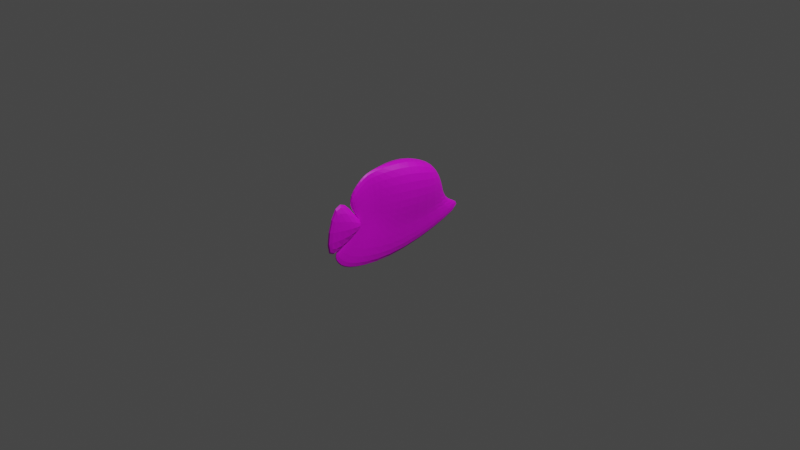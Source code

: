 # Source: lowdory.blend  (saved by Blender 3.5.10; exported with 4.5.12 LTS)
import bpy
from mathutils import Matrix  # noqa: F401  (used for matrix-valued properties, if any)

bpy.ops.wm.read_factory_settings(use_empty=True)
scene = bpy.context.scene
scene.name = 'Scene'

# ---- collections
col_collection = bpy.data.collections.new('Collection'); scene.collection.children.link(col_collection)

# ---- images (referenced by path relative to the original .blend; pixels are not part of the script)
import os
ASSET_DIR = os.environ.get("B2B_ASSET_DIR", "")  # directory of the original .blend (textures are referenced by path, not embedded)
HERE = os.path.dirname(os.path.abspath(__file__))  # packed textures are extracted next to this script under _unpacked/

def load_image(name, relpath, width, height, colorspace="sRGB"):
    """Load a texture the original file referenced (path relative to the .blend, or extracted next to this script)."""
    p = next((c for c in (os.path.join(HERE, relpath), os.path.join(ASSET_DIR, relpath)) if relpath and os.path.exists(c)), "")
    if p:
        img = bpy.data.images.load(p, check_existing=True)
        img.name = name
    else:  # same state as the original file: an image datablock whose file is absent (Cycles renders it pink)
        img = bpy.data.images.new(name, width, height)
        img.source = "FILE"
        img.filepath = "//" + (relpath or name)
    img.colorspace_settings.name = colorspace
    return img
img_dory_png = load_image('dory.png', 'dory.png', 1024, 1024, 'sRGB')

# ---- materials (node trees are filled in below, after node groups)
mat_material = bpy.data.materials.new('Material')
mat_material.alpha_threshold = 0.0
mat_material.use_transparent_shadow = False
mat_material.roughness = 0.5
mat_material.line_color = (0.0, 0.0, 0.0, 1.0)

# ---- material node trees
mat_material.use_nodes = True; mat_material.node_tree.nodes.clear()
_N = mat_material.node_tree.nodes; _L = mat_material.node_tree.links
n0 = _N.new('ShaderNodeOutputMaterial'); n0.name = 'Material Output'; n0.location = (300, 300)
n1 = _N.new('ShaderNodeBsdfPrincipled'); n1.name = 'Principled BSDF'; n1.location = (10, 300)
n1.distribution = 'GGX'
n1.subsurface_method = 'RANDOM_WALK_SKIN'
n1.inputs[3].default_value = 1.45
n1.inputs[27].default_value = (0.0, 0.0, 0.0, 1.0)
n1.inputs[28].default_value = 1.0
n2 = _N.new('ShaderNodeTexImage'); n2.name = 'Image Texture'; n2.location = (-280, 280)
n2.image = img_dory_png
_L.new(n1.outputs[0], n0.inputs[0])
_L.new(n2.outputs[0], n1.inputs[0])
n0.is_active_output = True

# ---- world
world_world = bpy.data.worlds.new('World'); scene.world = world_world
world_world.use_nodes = True; world_world.node_tree.nodes.clear()
_N = world_world.node_tree.nodes; _L = world_world.node_tree.links
n0 = _N.new('ShaderNodeOutputWorld'); n0.name = 'World Output'; n0.location = (300, 300)
n1 = _N.new('ShaderNodeBackground'); n1.name = 'Background'; n1.location = (10, 300)
n1.inputs[0].default_value = (0.05088, 0.05088, 0.05088, 1.0)
_L.new(n1.outputs[0], n0.inputs[0])
n0.is_active_output = True
world_world.color = (0.05088, 0.05088, 0.05088)
world_world.use_sun_shadow = False
world_world.sun_shadow_jitter_overblur = 0.0

# ---- cameras
cam_camera = bpy.data.cameras.new('Camera')
cam_camera.clip_end = 100.0
cam_camera.ortho_scale = 7.314

# ---- lights
light_light = bpy.data.lights.new('Light', 'POINT')
light_light.transmission_factor = 0.0
light_light.energy = 1000.0
light_light.shadow_soft_size = 0.1
light_light.shadow_maximum_resolution = 0.006
light_light.use_absolute_resolution = True

# ---- meshes
me_cube = bpy.data.meshes.new('Cube')
me_cube.from_pydata([(0.7562, 0.6451, 1.156), (0.3402, 1.355, -0.4963), (0.3955, -0.9169, 0.969), (0.1089, -1.122, -0.418), (-0.6489, 0.7181, 1.175), (-0.3482, 1.502, -0.4808), (-0.03712, -0.89, 0.99), (-0.1787, -1.064, -0.3886), (-0.5146, 0.04866, -1.374), (0.9911, 0.1334, 1.701), (-0.9897, 0.112, 1.723), (0.5323, -0.01031, -1.383), (0.3594, 0.8715, -0.2756), (0.03768, -1.307, -1.064), (0.2044, -1.37, -1.071), (-0.4711, 1.009, -0.258), (0.5396, -0.009918, -0.3351), (-0.4804, 0.01644, -0.3235), (0.05409, -1.037, 1.616), (0.6844, 0.8286, 0.2495), (0.2363, -1.085, 1.603), (-0.7802, 0.9405, 0.2679), (0.9805, 0.04678, 0.4707), (-0.9192, 0.05425, 0.4864), (0.2493, -0.7045, 0.3869), (0.2413, -0.6929, 0.0941), (-0.06711, -0.6292, 0.101), (-0.1328, -0.6554, 0.3994), (0.9518, -0.7048, 0.3761), (0.8644, -0.6919, 0.105), (-0.868, -0.6288, 0.1119), (-0.9416, -0.6565, 0.3885), (-0.03834, -0.8089, -1.155), (0.3397, -0.468, 1.657), (-0.07769, -0.4605, 1.678), (0.2678, -0.8677, -1.177), (-0.0668, -0.37, -0.06943), (0.2483, -0.4187, -0.07822), (-0.13, -0.3705, 0.4343), (0.2506, -0.4029, 0.4206), (-0.021, -1.012, -0.842), (0.4453, -0.6412, 1.575), (0.2436, -0.6009, 0.03629), (0.2498, -0.6033, 0.3982), (0.01785, -0.6208, 1.597), (0.2729, -1.116, -0.7522), (-0.06701, -0.5423, 0.04385), (-0.1319, -0.5598, 0.4111)], [], [(41, 44, 6, 2), (24, 2, 6, 27), (23, 10, 4, 21), (40, 45, 3, 7), (43, 41, 2, 24), (21, 4, 0, 19), (19, 0, 9, 22), (5, 1, 11, 8), (38, 34, 10, 23), (0, 4, 10, 9), (32, 36, 17, 8), (1, 12, 16, 11), (5, 15, 12, 1), (45, 42, 25, 3), (8, 17, 15, 5), (3, 25, 26, 7), (36, 38, 23, 17), (12, 19, 22, 16), (15, 21, 19, 12), (42, 43, 24, 25), (17, 23, 21, 15), (14, 20, 18, 13), (28, 29, 25, 24), (29, 30, 26, 25), (30, 31, 27, 26), (31, 28, 24, 27), (20, 14, 29, 28), (14, 13, 30, 29), (13, 18, 31, 30), (18, 20, 28, 31), (16, 22, 39, 37), (46, 47, 38, 36), (11, 16, 37, 35), (40, 46, 36, 32), (47, 44, 34, 38), (22, 9, 33, 39), (8, 11, 35, 32), (9, 10, 34, 33), (27, 6, 44, 47), (7, 26, 46, 40), (26, 27, 47, 46), (37, 39, 43, 42), (35, 37, 42, 45), (39, 33, 41, 43), (32, 35, 45, 40), (33, 34, 44, 41)])
_uv = me_cube.uv_layers.new(name='UVMap')
_uv.uv.foreach_set('vector', [0.5645, 0.6233, 0.5687, 0.6224, 0.5074, 0.6582, 0.5058, 0.6612, 0.5041, 0.5858, 0.5058, 0.6612, 0.5074, 0.6582, 0.4168, 0.6545, 0.6248, 0.4888, 0.7401, 0.4947, 0.8045, 0.3708, 0.8188, 0.2928, 0.4223, 0.5246, 0.4109, 0.5473, 0.3996, 0.5715, 0.41, 0.566, 0.5201, 0.5727, 0.5645, 0.6233, 0.5058, 0.6612, 0.5041, 0.5858, 0.8188, 0.2928, 0.8045, 0.3708, 0.8004, 0.3837, 0.8211, 0.2865, 0.8211, 0.2865, 0.8004, 0.3837, 0.7343, 0.5033, 0.6228, 0.4885, 0.807, 0.1841, 0.7839, 0.2032, 0.59, 0.2766, 0.5995, 0.2692, 0.5574, 0.5435, 0.5972, 0.6074, 0.7401, 0.4947, 0.6248, 0.4888, 0.8004, 0.3837, 0.8045, 0.3708, 0.7401, 0.4947, 0.7343, 0.5033, 0.4372, 0.468, 0.5319, 0.4979, 0.5778, 0.4211, 0.5995, 0.2692, 0.7839, 0.2032, 0.8054, 0.2275, 0.5732, 0.4237, 0.59, 0.2766, 0.807, 0.1841, 0.8157, 0.22, 0.8054, 0.2275, 0.7839, 0.2032, 0.4109, 0.5473, 0.5021, 0.5397, 0.491, 0.5578, 0.3996, 0.5715, 0.5995, 0.2692, 0.5778, 0.4211, 0.8157, 0.22, 0.807, 0.1841, 0.3996, 0.5715, 0.491, 0.5578, 0.4056, 0.6459, 0.41, 0.566, 0.5319, 0.4979, 0.5574, 0.5435, 0.6248, 0.4888, 0.5778, 0.4211, 0.8054, 0.2275, 0.8211, 0.2865, 0.6228, 0.4885, 0.5732, 0.4237, 0.8157, 0.22, 0.8188, 0.2928, 0.8211, 0.2865, 0.8054, 0.2275, 0.5021, 0.5397, 0.5201, 0.5727, 0.5041, 0.5858, 0.491, 0.5578, 0.5778, 0.4211, 0.6248, 0.4888, 0.8188, 0.2928, 0.8157, 0.22, 0.3324, 0.728, 0.3775, 0.7779, 0.3733, 0.7793, 0.3379, 0.7266, 0.409, 0.6723, 0.3981, 0.6561, 0.491, 0.5578, 0.5041, 0.5858, 0.3981, 0.6561, 0.4071, 0.6496, 0.4056, 0.6459, 0.491, 0.5578, 0.4071, 0.6496, 0.4143, 0.661, 0.4168, 0.6545, 0.4056, 0.6459, 0.4143, 0.661, 0.409, 0.6723, 0.5041, 0.5858, 0.4168, 0.6545, 0.3775, 0.7779, 0.3324, 0.728, 0.3981, 0.6561, 0.409, 0.6723, 0.3324, 0.728, 0.3379, 0.7266, 0.4071, 0.6496, 0.3981, 0.6561, 0.3379, 0.7266, 0.3733, 0.7793, 0.4161, 0.6497, 0.4071, 0.6519, 0.3733, 0.7793, 0.3775, 0.7779, 0.409, 0.6723, 0.4143, 0.661, 0.5732, 0.4237, 0.6228, 0.4885, 0.5518, 0.5467, 0.524, 0.5039, 0.5114, 0.5322, 0.5274, 0.5678, 0.5574, 0.5435, 0.5319, 0.4979, 0.59, 0.2766, 0.5732, 0.4237, 0.524, 0.5039, 0.4272, 0.4743, 0.4223, 0.5246, 0.5114, 0.5322, 0.5319, 0.4979, 0.4372, 0.468, 0.5274, 0.5678, 0.5687, 0.6224, 0.5972, 0.6074, 0.5574, 0.5435, 0.6228, 0.4885, 0.7343, 0.5033, 0.595, 0.6065, 0.5518, 0.5467, 0.5995, 0.2692, 0.59, 0.2766, 0.4272, 0.4743, 0.4372, 0.468, 0.7343, 0.5033, 0.7401, 0.4947, 0.5972, 0.6074, 0.595, 0.6065, 0.4168, 0.6545, 0.5074, 0.6582, 0.5687, 0.6224, 0.5274, 0.5678, 0.41, 0.566, 0.4056, 0.6459, 0.5114, 0.5322, 0.4223, 0.5246, 0.4056, 0.6459, 0.4168, 0.6545, 0.5274, 0.5678, 0.5114, 0.5322, 0.524, 0.5039, 0.5518, 0.5467, 0.5201, 0.5727, 0.5021, 0.5397, 0.4272, 0.4743, 0.524, 0.5039, 0.5021, 0.5397, 0.4109, 0.5473, 0.5518, 0.5467, 0.595, 0.6065, 0.5645, 0.6233, 0.5201, 0.5727, 0.4372, 0.468, 0.4272, 0.4743, 0.4109, 0.5473, 0.4223, 0.5246, 0.595, 0.6065, 0.5972, 0.6074, 0.5687, 0.6224, 0.5645, 0.6233])
me_cube.materials.append(mat_material)
me_cube.use_mirror_vertex_groups = False
me_cube.update()

# ---- objects
ob_cube = bpy.data.objects.new('Cube', me_cube)
ob_light = bpy.data.objects.new('Light', light_light)
ob_camera = bpy.data.objects.new('Camera', cam_camera)

# ---- transforms, parenting, visibility, modifiers, constraints
ob_cube.location = (-0.0166, -0.025, 0.06441)
ob_cube.scale = (0.1686, 0.7823, 0.3633)
ob_cube.lock_rotations_4d = False
ob_cube.empty_display_type = 'ARROWS'
ob_cube.lineart.crease_threshold = 0.0
_m = ob_cube.modifiers.new('Subdivision', 'SUBSURF')
_m.levels = 2
ob_light.location = (4.076, 1.005, 5.904)
ob_light.rotation_euler = (0.6503, 0.05522, 1.866)
ob_light.lock_rotations_4d = False
ob_light.empty_display_type = 'ARROWS'
ob_light.color = (0.0, 0.0, 0.0, 0.0)
ob_light.lineart.crease_threshold = 0.0
ob_camera.location = (7.359, -6.926, 4.958)
ob_camera.rotation_euler = (1.109, 0.0, 0.8149)
ob_camera.lock_rotations_4d = False
ob_camera.empty_display_type = 'ARROWS'
ob_camera.color = (0.0, 0.0, 0.0, 0.0)
ob_camera.display_type = 'WIRE'
ob_camera.lineart.crease_threshold = 0.0

# ---- collection membership
col_collection.objects.link(ob_cube)
col_collection.objects.link(ob_light)
col_collection.objects.link(ob_camera)

# ---- scene / render settings (as saved in the file)
scene.camera = ob_camera
scene.frame_start = 1; scene.frame_end = 250; scene.frame_set(1)
scene.render.engine = 'BLENDER_EEVEE_NEXT'
scene.cycles.sampling_pattern = 'TABULATED_SOBOL'
scene.view_settings.view_transform = 'Filmic'
bpy.context.view_layer.update()
